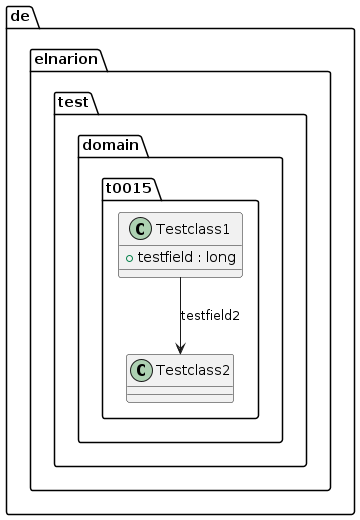

The diagram above was rendered by PlantUML. Its source (embedded in the PNG):
@startuml
class de.elnarion.test.domain.t0015.Testclass1 {
	{field} +testfield : long
}

class de.elnarion.test.domain.t0015.Testclass2 {
}

de.elnarion.test.domain.t0015.Testclass1 -->  de.elnarion.test.domain.t0015.Testclass2 : testfield2
@enduml